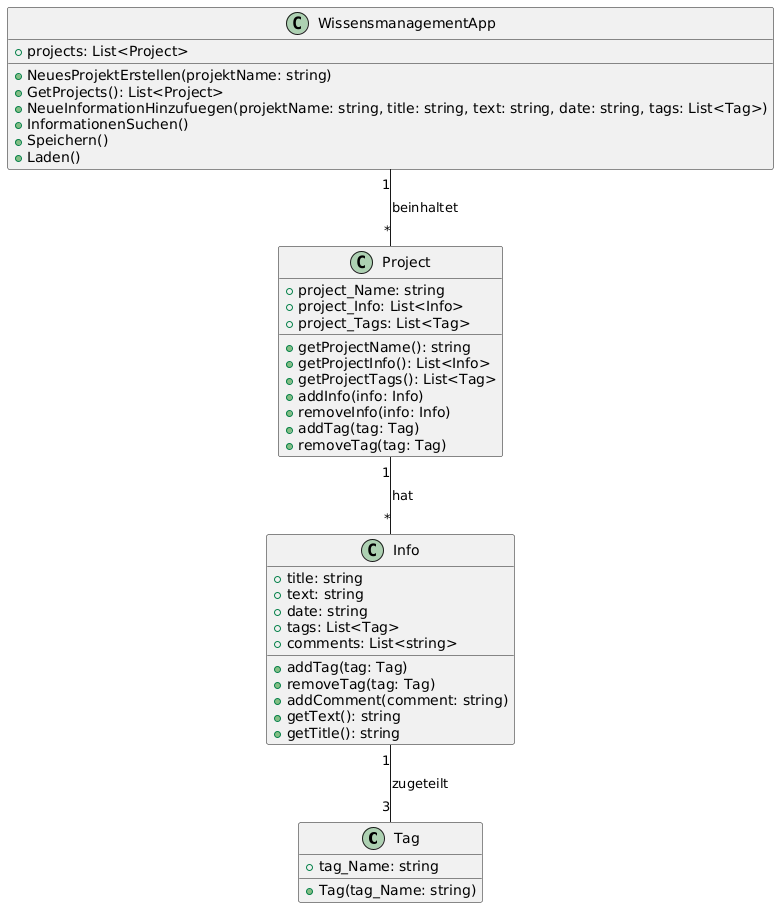

The diagram above was rendered by PlantUML. Its source (embedded in the PNG):
@startuml
class Tag {
    +tag_Name: string
    +Tag(tag_Name: string)
}

class Info {
    +title: string
    +text: string
    +date: string
    +tags: List<Tag>
    +comments: List<string>
    +addTag(tag: Tag)
    +removeTag(tag: Tag)
    +addComment(comment: string)
    +getText(): string
    +getTitle(): string
}

class Project {
    +project_Name: string
    +project_Info: List<Info>
    +project_Tags: List<Tag>
    +getProjectName(): string
    +getProjectInfo(): List<Info>
    +getProjectTags(): List<Tag>
    +addInfo(info: Info)
    +removeInfo(info: Info)
    +addTag(tag: Tag)
    +removeTag(tag: Tag)
}

class WissensmanagementApp {
    +projects: List<Project>
    +NeuesProjektErstellen(projektName: string)
    +GetProjects(): List<Project>
    +NeueInformationHinzufuegen(projektName: string, title: string, text: string, date: string, tags: List<Tag>)
    +InformationenSuchen()
    +Speichern()
    +Laden()
}

WissensmanagementApp "1" -- "*" Project : beinhaltet
Project "1" -- "*" Info : hat
Info "1" -- "3" Tag : zugeteilt
@enduml